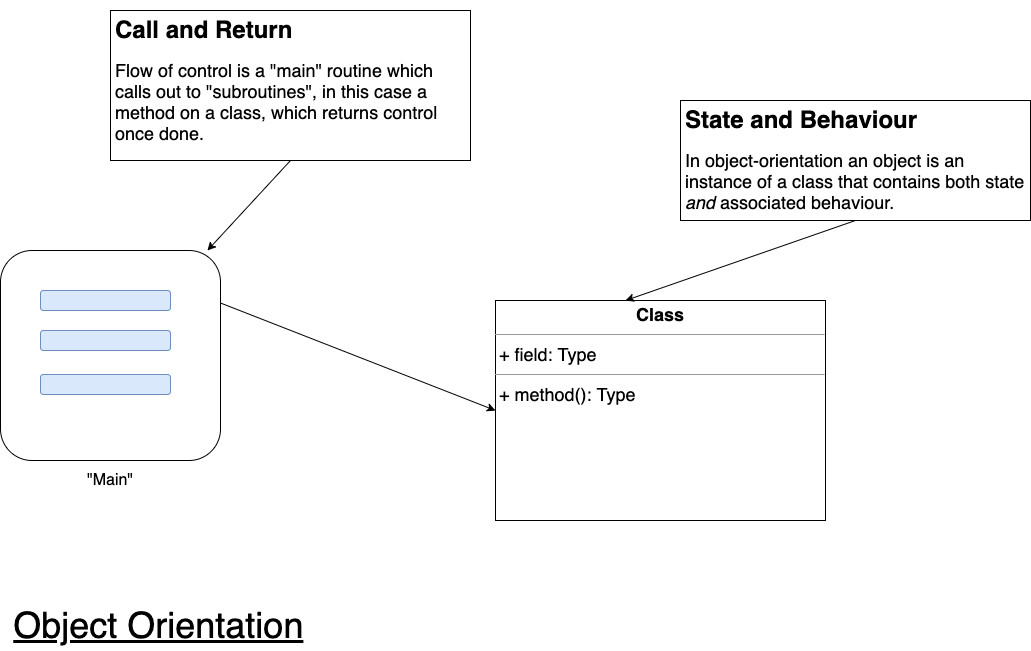

The diagram above was exported from draw.io. Its source (the exported page's mxGraphModel, read from the mxfile embedded in the PNG):
<mxGraphModel dx="1106" dy="830" grid="1" gridSize="10" guides="1" tooltips="1" connect="1" arrows="1" fold="1" page="1" pageScale="1" pageWidth="1169" pageHeight="827" math="0" shadow="0">
  <root>
    <mxCell id="0" />
    <mxCell id="1" parent="0" />
    <mxCell id="Jpu9qR0ElXBrhkl1NrDc-1" value="&lt;p style=&quot;margin: 4px 0px 0px ; text-align: center ; font-size: 18px&quot;&gt;&lt;b&gt;&lt;font style=&quot;font-size: 18px&quot;&gt;Class&lt;/font&gt;&lt;/b&gt;&lt;/p&gt;&lt;hr size=&quot;1&quot; style=&quot;font-size: 18px&quot;&gt;&lt;p style=&quot;margin: 0px 0px 0px 4px ; font-size: 18px&quot;&gt;&lt;font style=&quot;font-size: 18px&quot;&gt;+ field: Type&lt;/font&gt;&lt;/p&gt;&lt;hr size=&quot;1&quot; style=&quot;font-size: 18px&quot;&gt;&lt;p style=&quot;margin: 0px 0px 0px 4px ; font-size: 18px&quot;&gt;&lt;font style=&quot;font-size: 18px&quot;&gt;+ method(): Type&lt;/font&gt;&lt;/p&gt;" style="verticalAlign=top;align=left;overflow=fill;fontSize=12;fontFamily=Helvetica;html=1;" parent="1" vertex="1">
      <mxGeometry x="585" y="360" width="330" height="220" as="geometry" />
    </mxCell>
    <mxCell id="Jpu9qR0ElXBrhkl1NrDc-2" value="&lt;font size=&quot;1&quot;&gt;&lt;u style=&quot;font-size: 36px&quot;&gt;Object Orientation&lt;/u&gt;&lt;/font&gt;&amp;nbsp;" style="text;html=1;strokeColor=none;fillColor=none;align=center;verticalAlign=middle;whiteSpace=wrap;rounded=0;" parent="1" vertex="1">
      <mxGeometry x="100" y="660" width="300" height="50" as="geometry" />
    </mxCell>
    <mxCell id="Jpu9qR0ElXBrhkl1NrDc-3" value="&lt;h1&gt;State and Behaviour&lt;/h1&gt;&lt;p&gt;&lt;font style=&quot;font-size: 18px&quot;&gt;In object-orientation an object is an instance of a class that contains both state &lt;i&gt;and&lt;/i&gt;&amp;nbsp;associated behaviour.&amp;nbsp;&amp;nbsp;&lt;/font&gt;&lt;/p&gt;" style="text;html=1;strokeColor=default;fillColor=none;spacing=5;spacingTop=-20;whiteSpace=wrap;overflow=hidden;rounded=0;" parent="1" vertex="1">
      <mxGeometry x="770" y="160" width="350" height="120" as="geometry" />
    </mxCell>
    <mxCell id="Jpu9qR0ElXBrhkl1NrDc-4" value="" style="endArrow=classic;html=1;entryX=0.394;entryY=0;entryDx=0;entryDy=0;entryPerimeter=0;exitX=0.5;exitY=1;exitDx=0;exitDy=0;" parent="1" source="Jpu9qR0ElXBrhkl1NrDc-3" target="Jpu9qR0ElXBrhkl1NrDc-1" edge="1">
      <mxGeometry width="50" height="50" relative="1" as="geometry">
        <mxPoint x="960" y="290" as="sourcePoint" />
        <mxPoint x="550" y="360" as="targetPoint" />
      </mxGeometry>
    </mxCell>
    <mxCell id="Jpu9qR0ElXBrhkl1NrDc-6" value="" style="rounded=1;whiteSpace=wrap;html=1;strokeColor=default;" parent="1" vertex="1">
      <mxGeometry x="90" y="310" width="220" height="210" as="geometry" />
    </mxCell>
    <mxCell id="Jpu9qR0ElXBrhkl1NrDc-7" value="" style="rounded=1;whiteSpace=wrap;html=1;strokeColor=#6c8ebf;fillColor=#dae8fc;" parent="1" vertex="1">
      <mxGeometry x="130" y="350" width="130" height="20" as="geometry" />
    </mxCell>
    <mxCell id="Jpu9qR0ElXBrhkl1NrDc-9" value="" style="rounded=1;whiteSpace=wrap;html=1;strokeColor=#6c8ebf;fillColor=#dae8fc;" parent="1" vertex="1">
      <mxGeometry x="130" y="390" width="130" height="20" as="geometry" />
    </mxCell>
    <mxCell id="Jpu9qR0ElXBrhkl1NrDc-10" value="" style="rounded=1;whiteSpace=wrap;html=1;strokeColor=#6c8ebf;fillColor=#dae8fc;" parent="1" vertex="1">
      <mxGeometry x="130" y="434" width="130" height="20" as="geometry" />
    </mxCell>
    <mxCell id="Jpu9qR0ElXBrhkl1NrDc-11" value="&lt;font style=&quot;font-size: 16px&quot;&gt;&quot;Main&quot;&lt;/font&gt;" style="text;html=1;strokeColor=none;fillColor=none;align=center;verticalAlign=middle;whiteSpace=wrap;rounded=0;" parent="1" vertex="1">
      <mxGeometry x="180" y="530" width="40" height="20" as="geometry" />
    </mxCell>
    <mxCell id="Jpu9qR0ElXBrhkl1NrDc-12" value="" style="endArrow=classic;html=1;entryX=0;entryY=0.5;entryDx=0;entryDy=0;exitX=1;exitY=0.25;exitDx=0;exitDy=0;" parent="1" source="Jpu9qR0ElXBrhkl1NrDc-6" target="Jpu9qR0ElXBrhkl1NrDc-1" edge="1">
      <mxGeometry width="50" height="50" relative="1" as="geometry">
        <mxPoint x="955" y="290" as="sourcePoint" />
        <mxPoint x="725.02" y="370" as="targetPoint" />
      </mxGeometry>
    </mxCell>
    <mxCell id="Jpu9qR0ElXBrhkl1NrDc-13" value="&lt;h1&gt;Call and Return&lt;/h1&gt;&lt;p&gt;&lt;span style=&quot;font-size: 18px&quot;&gt;Flow of control is a &quot;main&quot; routine which calls out to &quot;subroutines&quot;, in this case a method on a class, which returns control once done.&lt;/span&gt;&lt;/p&gt;" style="text;html=1;strokeColor=default;fillColor=none;spacing=5;spacingTop=-20;whiteSpace=wrap;overflow=hidden;rounded=0;" parent="1" vertex="1">
      <mxGeometry x="200" y="70" width="360" height="150" as="geometry" />
    </mxCell>
    <mxCell id="Jpu9qR0ElXBrhkl1NrDc-14" value="" style="endArrow=classic;html=1;exitX=0.5;exitY=1;exitDx=0;exitDy=0;" parent="1" source="Jpu9qR0ElXBrhkl1NrDc-13" target="Jpu9qR0ElXBrhkl1NrDc-6" edge="1">
      <mxGeometry width="50" height="50" relative="1" as="geometry">
        <mxPoint x="420" y="330" as="sourcePoint" />
        <mxPoint x="470" y="280" as="targetPoint" />
      </mxGeometry>
    </mxCell>
  </root>
</mxGraphModel>